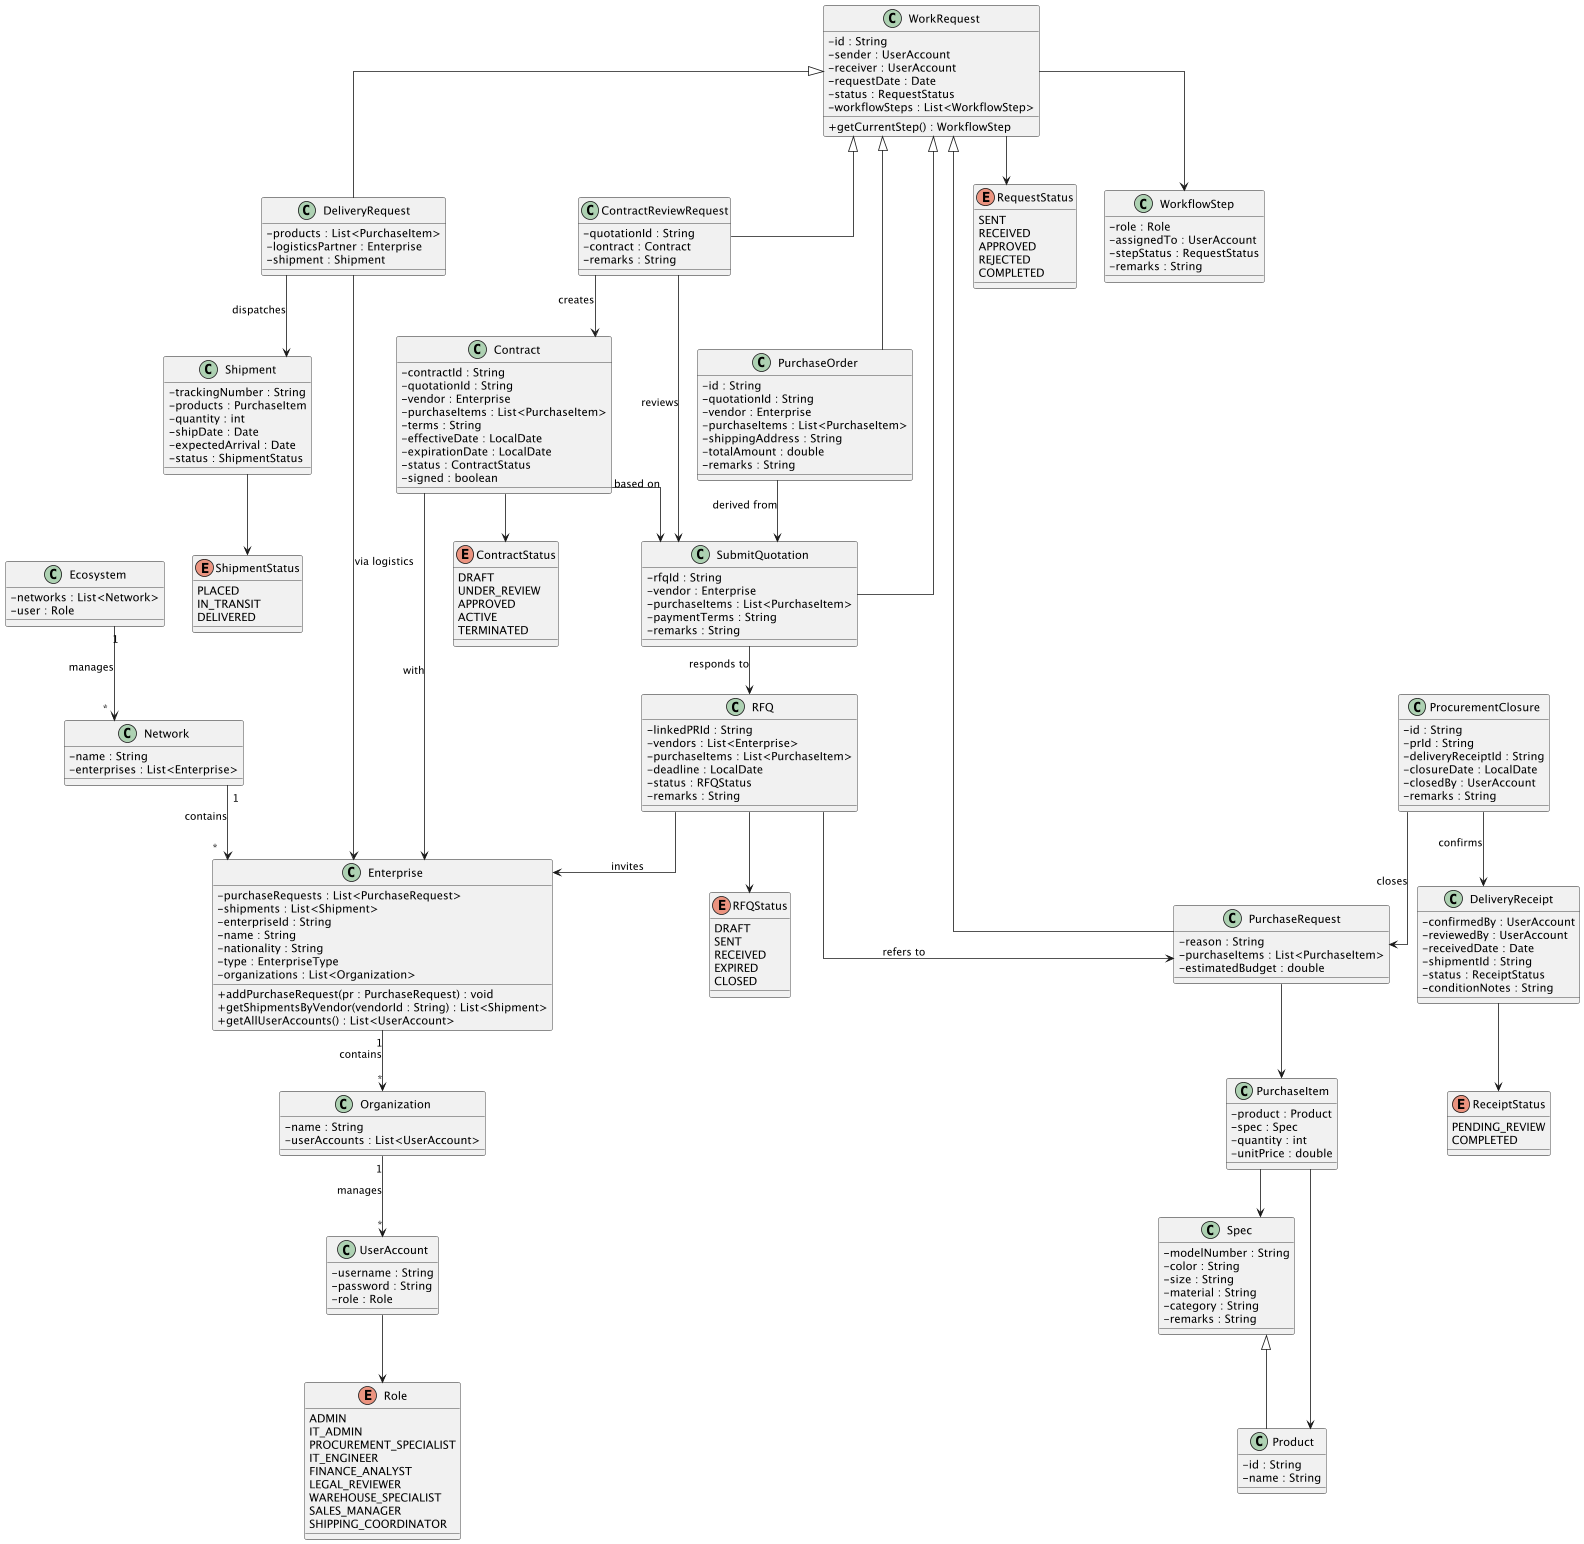

The diagram above was rendered by PlantUML. Its source (embedded in the PNG):
@startuml
skinparam linetype ortho
skinparam classAttributeIconSize 0

' ================= Layer 0: Ecosystem =================

class Ecosystem {
    - networks : List<Network>
    - user : Role
}

class Network {
    - name : String
    - enterprises : List<Enterprise>
}

Ecosystem "1" --> "*" Network : manages

' ================= Layer 1: Enterprise & Org =================

class Enterprise {
    - purchaseRequests : List<PurchaseRequest>
    - shipments : List<Shipment>
    - enterpriseId : String
    - name : String
    - nationality : String
    - type : EnterpriseType
    - organizations : List<Organization>
    + addPurchaseRequest(pr : PurchaseRequest) : void
    + getShipmentsByVendor(vendorId : String) : List<Shipment>
    + getAllUserAccounts() : List<UserAccount>
}

class Organization {
    - name : String
    - userAccounts : List<UserAccount>
}

Network "1" --> "*" Enterprise : contains
Enterprise "1" --> "*" Organization : contains
Organization "1" --> "*" UserAccount : manages

' ================= Layer 2: Users =================

class UserAccount {
    - username : String
    - password : String
    - role : Role
}

enum Role {
    ADMIN
    IT_ADMIN
    PROCUREMENT_SPECIALIST
    IT_ENGINEER
    FINANCE_ANALYST
    LEGAL_REVIEWER
    WAREHOUSE_SPECIALIST
    SALES_MANAGER
    SHIPPING_COORDINATOR
}

UserAccount --> Role

' ================= Layer 3: WorkRequest Superclass =================

class WorkRequest {
    - id : String
    - sender : UserAccount
    - receiver : UserAccount
    - requestDate : Date
    - status : RequestStatus
    - workflowSteps : List<WorkflowStep>
    + getCurrentStep() : WorkflowStep
}

enum RequestStatus {
    SENT
    RECEIVED
    APPROVED
    REJECTED
    COMPLETED
}

class WorkflowStep {
    - role : Role
    - assignedTo : UserAccount
    - stepStatus : RequestStatus
    - remarks : String
}

WorkRequest --> RequestStatus
WorkRequest --> WorkflowStep

WorkRequest <|-- PurchaseRequest
WorkRequest <|-- SubmitQuotation
WorkRequest <|-- PurchaseOrder
WorkRequest <|-- ContractReviewRequest
WorkRequest <|-- DeliveryRequest

' ================= Layer 4: WorkRequest Subclasses =================

class PurchaseRequest {
    - reason : String
    - purchaseItems : List<PurchaseItem>
    - estimatedBudget : double
}

class SubmitQuotation {
    - rfqId : String
    - vendor : Enterprise
    - purchaseItems : List<PurchaseItem>
    - paymentTerms : String
    - remarks : String
}

class PurchaseOrder {
    - id : String
    - quotationId : String
    - vendor : Enterprise
    - purchaseItems : List<PurchaseItem>
    - shippingAddress : String
    - totalAmount : double
    - remarks : String
}

class ContractReviewRequest {
    - quotationId : String
    - contract : Contract
    - remarks : String
}

class DeliveryRequest {
    - products : List<PurchaseItem>
    - logisticsPartner : Enterprise
    - shipment : Shipment
}

class ProcurementClosure {
    - id : String
    - prId : String
    - deliveryReceiptId : String
    - closureDate : LocalDate
    - closedBy : UserAccount
    - remarks : String
}

' ================= Layer 5: Supporting Domain Models =================

class RFQ {
    - linkedPRId : String
    - vendors : List<Enterprise>
    - purchaseItems : List<PurchaseItem>
    - deadline : LocalDate
    - status : RFQStatus
    - remarks : String
}

enum RFQStatus {
    DRAFT
    SENT
    RECEIVED
    EXPIRED
    CLOSED
}

RFQ --> RFQStatus

class Contract {
    - contractId : String
    - quotationId : String
    - vendor : Enterprise
    - purchaseItems : List<PurchaseItem>
    - terms : String
    - effectiveDate : LocalDate
    - expirationDate : LocalDate
    - status : ContractStatus
    - signed : boolean
}

enum ContractStatus {
    DRAFT
    UNDER_REVIEW
    APPROVED
    ACTIVE
    TERMINATED
}

Contract --> ContractStatus

class Shipment {
    - trackingNumber : String
    - products : PurchaseItem
    - quantity : int
    - shipDate : Date
    - expectedArrival : Date
    - status : ShipmentStatus
}

enum ShipmentStatus {
    PLACED
    IN_TRANSIT
    DELIVERED
}

Shipment --> ShipmentStatus

class DeliveryReceipt {
    - confirmedBy : UserAccount
    - reviewedBy : UserAccount
    - receivedDate : Date
    - shipmentId : String
    - status : ReceiptStatus
    - conditionNotes : String
}

enum ReceiptStatus {
    PENDING_REVIEW
    COMPLETED
}

DeliveryReceipt --> ReceiptStatus

class Spec {
    - modelNumber : String
    - color : String
    - size : String
    - material : String
    - category : String
    - remarks : String
}

class Product extends Spec {
    - id : String
    - name : String
}

class PurchaseItem {
    - product : Product
    - spec : Spec
    - quantity : int
    - unitPrice : double
}

PurchaseRequest --> PurchaseItem
PurchaseItem --> Product
PurchaseItem --> Spec

' ================= Relationships (Flow) =================

RFQ --> PurchaseRequest : refers to
RFQ --> Enterprise : invites

SubmitQuotation --> RFQ : responds to

ContractReviewRequest --> SubmitQuotation : reviews
ContractReviewRequest --> Contract : creates

PurchaseOrder --> SubmitQuotation : derived from
Contract --> Enterprise : with
Contract --> SubmitQuotation : based on

DeliveryRequest --> Enterprise : via logistics
DeliveryRequest --> Shipment : dispatches

ProcurementClosure --> PurchaseRequest : closes
ProcurementClosure --> DeliveryReceipt : confirms
@enduml